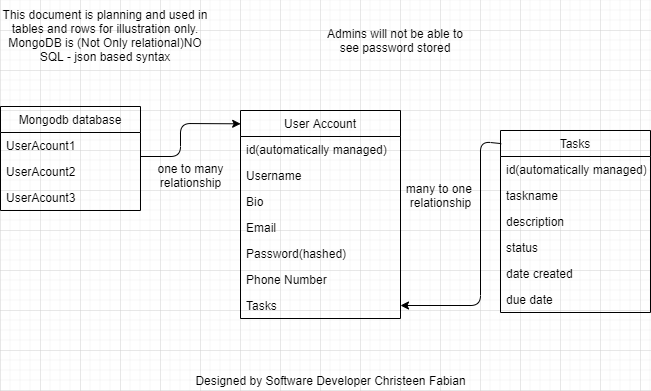

The diagram above was exported from draw.io. Its source (the exported page's mxGraphModel, read from the mxfile embedded in the PNG):
<mxGraphModel dx="1088" dy="680" grid="1" gridSize="10" guides="1" tooltips="1" connect="1" arrows="1" fold="1" page="1" pageScale="1" pageWidth="850" pageHeight="1100" math="0" shadow="0">
  <root>
    <mxCell id="0" />
    <mxCell id="1" parent="0" />
    <mxCell id="krPmejxs74Q6YPmTatWt-1" value="Mongodb database" style="swimlane;fontStyle=0;childLayout=stackLayout;horizontal=1;startSize=26;fillColor=none;horizontalStack=0;resizeParent=1;resizeParentMax=0;resizeLast=0;collapsible=1;marginBottom=0;" parent="1" vertex="1">
      <mxGeometry x="40" y="196" width="140" height="104" as="geometry" />
    </mxCell>
    <mxCell id="krPmejxs74Q6YPmTatWt-2" value="UserAcount1" style="text;strokeColor=none;fillColor=none;align=left;verticalAlign=top;spacingLeft=4;spacingRight=4;overflow=hidden;rotatable=0;points=[[0,0.5],[1,0.5]];portConstraint=eastwest;" parent="krPmejxs74Q6YPmTatWt-1" vertex="1">
      <mxGeometry y="26" width="140" height="26" as="geometry" />
    </mxCell>
    <mxCell id="krPmejxs74Q6YPmTatWt-3" value="UserAcount2" style="text;strokeColor=none;fillColor=none;align=left;verticalAlign=top;spacingLeft=4;spacingRight=4;overflow=hidden;rotatable=0;points=[[0,0.5],[1,0.5]];portConstraint=eastwest;" parent="krPmejxs74Q6YPmTatWt-1" vertex="1">
      <mxGeometry y="52" width="140" height="26" as="geometry" />
    </mxCell>
    <mxCell id="krPmejxs74Q6YPmTatWt-4" value="UserAcount3" style="text;strokeColor=none;fillColor=none;align=left;verticalAlign=top;spacingLeft=4;spacingRight=4;overflow=hidden;rotatable=0;points=[[0,0.5],[1,0.5]];portConstraint=eastwest;" parent="krPmejxs74Q6YPmTatWt-1" vertex="1">
      <mxGeometry y="78" width="140" height="26" as="geometry" />
    </mxCell>
    <mxCell id="krPmejxs74Q6YPmTatWt-7" value="Admins will not be able to see password stored" style="text;html=1;strokeColor=none;fillColor=none;align=center;verticalAlign=middle;whiteSpace=wrap;rounded=0;" parent="1" vertex="1">
      <mxGeometry x="355" y="110" width="160" height="40" as="geometry" />
    </mxCell>
    <mxCell id="krPmejxs74Q6YPmTatWt-8" value="User Account" style="swimlane;fontStyle=0;childLayout=stackLayout;horizontal=1;startSize=26;fillColor=none;horizontalStack=0;resizeParent=1;resizeParentMax=0;resizeLast=0;collapsible=1;marginBottom=0;" parent="1" vertex="1">
      <mxGeometry x="280" y="200" width="160" height="208" as="geometry" />
    </mxCell>
    <mxCell id="krPmejxs74Q6YPmTatWt-25" value="id(automatically managed)" style="text;strokeColor=none;fillColor=none;align=left;verticalAlign=top;spacingLeft=4;spacingRight=4;overflow=hidden;rotatable=0;points=[[0,0.5],[1,0.5]];portConstraint=eastwest;" parent="krPmejxs74Q6YPmTatWt-8" vertex="1">
      <mxGeometry y="26" width="160" height="26" as="geometry" />
    </mxCell>
    <mxCell id="krPmejxs74Q6YPmTatWt-9" value="Username" style="text;strokeColor=none;fillColor=none;align=left;verticalAlign=top;spacingLeft=4;spacingRight=4;overflow=hidden;rotatable=0;points=[[0,0.5],[1,0.5]];portConstraint=eastwest;" parent="krPmejxs74Q6YPmTatWt-8" vertex="1">
      <mxGeometry y="52" width="160" height="26" as="geometry" />
    </mxCell>
    <mxCell id="krPmejxs74Q6YPmTatWt-16" value="Bio" style="text;strokeColor=none;fillColor=none;align=left;verticalAlign=top;spacingLeft=4;spacingRight=4;overflow=hidden;rotatable=0;points=[[0,0.5],[1,0.5]];portConstraint=eastwest;" parent="krPmejxs74Q6YPmTatWt-8" vertex="1">
      <mxGeometry y="78" width="160" height="26" as="geometry" />
    </mxCell>
    <mxCell id="krPmejxs74Q6YPmTatWt-10" value="Email" style="text;strokeColor=none;fillColor=none;align=left;verticalAlign=top;spacingLeft=4;spacingRight=4;overflow=hidden;rotatable=0;points=[[0,0.5],[1,0.5]];portConstraint=eastwest;" parent="krPmejxs74Q6YPmTatWt-8" vertex="1">
      <mxGeometry y="104" width="160" height="26" as="geometry" />
    </mxCell>
    <mxCell id="krPmejxs74Q6YPmTatWt-11" value="Password(hashed)" style="text;strokeColor=none;fillColor=none;align=left;verticalAlign=top;spacingLeft=4;spacingRight=4;overflow=hidden;rotatable=0;points=[[0,0.5],[1,0.5]];portConstraint=eastwest;" parent="krPmejxs74Q6YPmTatWt-8" vertex="1">
      <mxGeometry y="130" width="160" height="26" as="geometry" />
    </mxCell>
    <mxCell id="krPmejxs74Q6YPmTatWt-15" value="Phone Number" style="text;strokeColor=none;fillColor=none;align=left;verticalAlign=top;spacingLeft=4;spacingRight=4;overflow=hidden;rotatable=0;points=[[0,0.5],[1,0.5]];portConstraint=eastwest;" parent="krPmejxs74Q6YPmTatWt-8" vertex="1">
      <mxGeometry y="156" width="160" height="26" as="geometry" />
    </mxCell>
    <mxCell id="krPmejxs74Q6YPmTatWt-17" value="Tasks" style="text;strokeColor=none;fillColor=none;align=left;verticalAlign=top;spacingLeft=4;spacingRight=4;overflow=hidden;rotatable=0;points=[[0,0.5],[1,0.5]];portConstraint=eastwest;" parent="krPmejxs74Q6YPmTatWt-8" vertex="1">
      <mxGeometry y="182" width="160" height="26" as="geometry" />
    </mxCell>
    <mxCell id="krPmejxs74Q6YPmTatWt-12" value="This document is planning and used in tables and rows for illustration only. MongoDB is (Not Only relational)NO SQL - json based syntax" style="text;html=1;strokeColor=none;fillColor=none;align=center;verticalAlign=middle;whiteSpace=wrap;rounded=0;" parent="1" vertex="1">
      <mxGeometry x="40" y="90" width="210" height="70" as="geometry" />
    </mxCell>
    <mxCell id="krPmejxs74Q6YPmTatWt-18" value="" style="endArrow=classic;html=1;exitX=1;exitY=0.923;exitDx=0;exitDy=0;exitPerimeter=0;entryX=0.001;entryY=0.064;entryDx=0;entryDy=0;entryPerimeter=0;" parent="1" source="krPmejxs74Q6YPmTatWt-2" target="krPmejxs74Q6YPmTatWt-8" edge="1">
      <mxGeometry width="50" height="50" relative="1" as="geometry">
        <mxPoint x="320" y="280" as="sourcePoint" />
        <mxPoint x="270" y="255" as="targetPoint" />
        <Array as="points">
          <mxPoint x="220" y="246" />
          <mxPoint x="220" y="213" />
        </Array>
      </mxGeometry>
    </mxCell>
    <mxCell id="krPmejxs74Q6YPmTatWt-20" value="one to many&lt;br&gt;relationship" style="text;html=1;align=center;verticalAlign=middle;resizable=0;points=[];autosize=1;" parent="1" vertex="1">
      <mxGeometry x="190" y="250" width="80" height="30" as="geometry" />
    </mxCell>
    <mxCell id="krPmejxs74Q6YPmTatWt-21" value="Tasks" style="swimlane;fontStyle=0;childLayout=stackLayout;horizontal=1;startSize=26;fillColor=none;horizontalStack=0;resizeParent=1;resizeParentMax=0;resizeLast=0;collapsible=1;marginBottom=0;" parent="1" vertex="1">
      <mxGeometry x="540" y="220" width="150" height="182" as="geometry" />
    </mxCell>
    <mxCell id="krPmejxs74Q6YPmTatWt-26" value="id(automatically managed)" style="text;strokeColor=none;fillColor=none;align=left;verticalAlign=top;spacingLeft=4;spacingRight=4;overflow=hidden;rotatable=0;points=[[0,0.5],[1,0.5]];portConstraint=eastwest;" parent="krPmejxs74Q6YPmTatWt-21" vertex="1">
      <mxGeometry y="26" width="150" height="26" as="geometry" />
    </mxCell>
    <mxCell id="krPmejxs74Q6YPmTatWt-22" value="taskname" style="text;strokeColor=none;fillColor=none;align=left;verticalAlign=top;spacingLeft=4;spacingRight=4;overflow=hidden;rotatable=0;points=[[0,0.5],[1,0.5]];portConstraint=eastwest;" parent="krPmejxs74Q6YPmTatWt-21" vertex="1">
      <mxGeometry y="52" width="150" height="26" as="geometry" />
    </mxCell>
    <mxCell id="krPmejxs74Q6YPmTatWt-23" value="description" style="text;strokeColor=none;fillColor=none;align=left;verticalAlign=top;spacingLeft=4;spacingRight=4;overflow=hidden;rotatable=0;points=[[0,0.5],[1,0.5]];portConstraint=eastwest;" parent="krPmejxs74Q6YPmTatWt-21" vertex="1">
      <mxGeometry y="78" width="150" height="26" as="geometry" />
    </mxCell>
    <mxCell id="krPmejxs74Q6YPmTatWt-24" value="status" style="text;strokeColor=none;fillColor=none;align=left;verticalAlign=top;spacingLeft=4;spacingRight=4;overflow=hidden;rotatable=0;points=[[0,0.5],[1,0.5]];portConstraint=eastwest;" parent="krPmejxs74Q6YPmTatWt-21" vertex="1">
      <mxGeometry y="104" width="150" height="26" as="geometry" />
    </mxCell>
    <mxCell id="krPmejxs74Q6YPmTatWt-27" value="date created" style="text;strokeColor=none;fillColor=none;align=left;verticalAlign=top;spacingLeft=4;spacingRight=4;overflow=hidden;rotatable=0;points=[[0,0.5],[1,0.5]];portConstraint=eastwest;" parent="krPmejxs74Q6YPmTatWt-21" vertex="1">
      <mxGeometry y="130" width="150" height="26" as="geometry" />
    </mxCell>
    <mxCell id="_yISaRuV4BCTLQQKGGHo-3" value="due date" style="text;strokeColor=none;fillColor=none;align=left;verticalAlign=top;spacingLeft=4;spacingRight=4;overflow=hidden;rotatable=0;points=[[0,0.5],[1,0.5]];portConstraint=eastwest;" vertex="1" parent="krPmejxs74Q6YPmTatWt-21">
      <mxGeometry y="156" width="150" height="26" as="geometry" />
    </mxCell>
    <mxCell id="krPmejxs74Q6YPmTatWt-29" value="" style="endArrow=classic;html=1;exitX=0.005;exitY=0.072;exitDx=0;exitDy=0;exitPerimeter=0;entryX=1;entryY=0.5;entryDx=0;entryDy=0;" parent="1" source="krPmejxs74Q6YPmTatWt-21" target="krPmejxs74Q6YPmTatWt-17" edge="1">
      <mxGeometry width="50" height="50" relative="1" as="geometry">
        <mxPoint x="320" y="270" as="sourcePoint" />
        <mxPoint x="370" y="220" as="targetPoint" />
        <Array as="points">
          <mxPoint x="520" y="231" />
          <mxPoint x="520" y="395" />
        </Array>
      </mxGeometry>
    </mxCell>
    <mxCell id="krPmejxs74Q6YPmTatWt-31" value="many to one&amp;nbsp;&lt;br&gt;relationship" style="text;html=1;align=center;verticalAlign=middle;resizable=0;points=[];autosize=1;" parent="1" vertex="1">
      <mxGeometry x="440" y="270" width="80" height="30" as="geometry" />
    </mxCell>
    <mxCell id="krPmejxs74Q6YPmTatWt-33" value="Designed by Software Developer Christeen Fabian" style="text;html=1;align=center;verticalAlign=middle;resizable=0;points=[];autosize=1;" parent="1" vertex="1">
      <mxGeometry x="225" y="460" width="290" height="20" as="geometry" />
    </mxCell>
  </root>
</mxGraphModel>